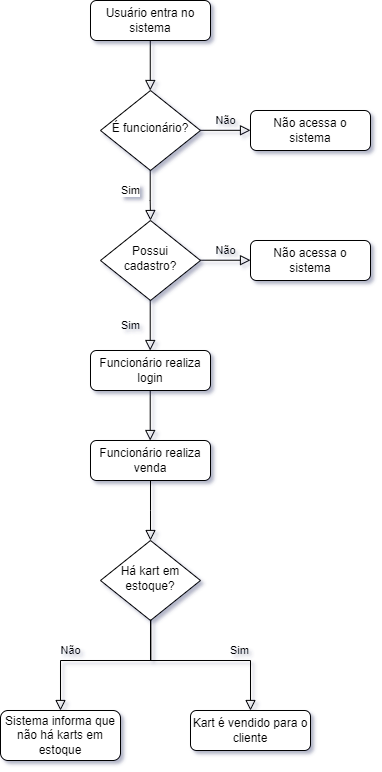

The diagram above was exported from draw.io. Its source (the exported page's mxGraphModel, read from the mxfile embedded in the PNG):
<mxGraphModel dx="1434" dy="731" grid="1" gridSize="10" guides="1" tooltips="1" connect="1" arrows="1" fold="1" page="1" pageScale="1" pageWidth="827" pageHeight="1169" math="0" shadow="1">
  <root>
    <mxCell id="WIyWlLk6GJQsqaUBKTNV-0" />
    <mxCell id="WIyWlLk6GJQsqaUBKTNV-1" parent="WIyWlLk6GJQsqaUBKTNV-0" />
    <mxCell id="WIyWlLk6GJQsqaUBKTNV-3" value="Usuário entra no sistema" style="rounded=1;whiteSpace=wrap;html=1;fontSize=12;glass=0;strokeWidth=1;shadow=0;" parent="WIyWlLk6GJQsqaUBKTNV-1" vertex="1">
      <mxGeometry x="360" y="80" width="120" height="40" as="geometry" />
    </mxCell>
    <mxCell id="NnitKyXcxBDj1R39IP_x-0" value="É funcionário?" style="rhombus;whiteSpace=wrap;html=1;shadow=0;fontFamily=Helvetica;fontSize=12;align=center;strokeWidth=1;spacing=6;spacingTop=-4;" parent="WIyWlLk6GJQsqaUBKTNV-1" vertex="1">
      <mxGeometry x="370" y="170" width="100" height="80" as="geometry" />
    </mxCell>
    <mxCell id="NnitKyXcxBDj1R39IP_x-6" value="" style="rounded=0;html=1;jettySize=auto;orthogonalLoop=1;fontSize=11;endArrow=block;endFill=0;endSize=8;strokeWidth=1;shadow=0;labelBackgroundColor=none;edgeStyle=orthogonalEdgeStyle;" parent="WIyWlLk6GJQsqaUBKTNV-1" edge="1">
      <mxGeometry y="20" relative="1" as="geometry">
        <mxPoint as="offset" />
        <mxPoint x="419.71" y="250" as="sourcePoint" />
        <mxPoint x="420" y="300" as="targetPoint" />
        <Array as="points">
          <mxPoint x="419.71" y="280" />
          <mxPoint x="419.71" y="280" />
        </Array>
      </mxGeometry>
    </mxCell>
    <mxCell id="NnitKyXcxBDj1R39IP_x-9" value="Sim" style="edgeLabel;html=1;align=center;verticalAlign=middle;resizable=0;points=[];" parent="NnitKyXcxBDj1R39IP_x-6" connectable="0" vertex="1">
      <mxGeometry x="-0.4942" y="-1" relative="1" as="geometry">
        <mxPoint x="-19" y="7" as="offset" />
      </mxGeometry>
    </mxCell>
    <mxCell id="NnitKyXcxBDj1R39IP_x-12" value="Não" style="edgeStyle=orthogonalEdgeStyle;rounded=0;html=1;jettySize=auto;orthogonalLoop=1;fontSize=11;endArrow=block;endFill=0;endSize=8;strokeWidth=1;shadow=0;labelBackgroundColor=none;" parent="WIyWlLk6GJQsqaUBKTNV-1" edge="1">
      <mxGeometry y="10" relative="1" as="geometry">
        <mxPoint as="offset" />
        <mxPoint x="470" y="209.8" as="sourcePoint" />
        <mxPoint x="520" y="209.8" as="targetPoint" />
      </mxGeometry>
    </mxCell>
    <mxCell id="NnitKyXcxBDj1R39IP_x-13" value="Não acessa o sistema" style="rounded=1;whiteSpace=wrap;html=1;fontSize=12;glass=0;strokeWidth=1;shadow=0;" parent="WIyWlLk6GJQsqaUBKTNV-1" vertex="1">
      <mxGeometry x="520" y="190" width="120" height="40" as="geometry" />
    </mxCell>
    <mxCell id="NnitKyXcxBDj1R39IP_x-16" value="Possui cadastro?" style="rhombus;whiteSpace=wrap;html=1;shadow=0;fontFamily=Helvetica;fontSize=12;align=center;strokeWidth=1;spacing=6;spacingTop=-4;" parent="WIyWlLk6GJQsqaUBKTNV-1" vertex="1">
      <mxGeometry x="370" y="300" width="100" height="80" as="geometry" />
    </mxCell>
    <mxCell id="NnitKyXcxBDj1R39IP_x-17" value="Não" style="edgeStyle=orthogonalEdgeStyle;rounded=0;html=1;jettySize=auto;orthogonalLoop=1;fontSize=11;endArrow=block;endFill=0;endSize=8;strokeWidth=1;shadow=0;labelBackgroundColor=none;" parent="WIyWlLk6GJQsqaUBKTNV-1" edge="1">
      <mxGeometry y="10" relative="1" as="geometry">
        <mxPoint as="offset" />
        <mxPoint x="470" y="339.71000000000004" as="sourcePoint" />
        <mxPoint x="520" y="339.71000000000004" as="targetPoint" />
      </mxGeometry>
    </mxCell>
    <mxCell id="NnitKyXcxBDj1R39IP_x-18" value="Não acessa o sistema" style="rounded=1;whiteSpace=wrap;html=1;fontSize=12;glass=0;strokeWidth=1;shadow=0;" parent="WIyWlLk6GJQsqaUBKTNV-1" vertex="1">
      <mxGeometry x="520" y="320" width="120" height="40" as="geometry" />
    </mxCell>
    <mxCell id="NnitKyXcxBDj1R39IP_x-19" value="Funcionário realiza login" style="rounded=1;whiteSpace=wrap;html=1;fontSize=12;glass=0;strokeWidth=1;shadow=0;" parent="WIyWlLk6GJQsqaUBKTNV-1" vertex="1">
      <mxGeometry x="360" y="430" width="120" height="40" as="geometry" />
    </mxCell>
    <mxCell id="NnitKyXcxBDj1R39IP_x-20" value="Sim" style="rounded=0;html=1;jettySize=auto;orthogonalLoop=1;fontSize=11;endArrow=block;endFill=0;endSize=8;strokeWidth=1;shadow=0;labelBackgroundColor=none;edgeStyle=orthogonalEdgeStyle;" parent="WIyWlLk6GJQsqaUBKTNV-1" edge="1">
      <mxGeometry y="-20" relative="1" as="geometry">
        <mxPoint as="offset" />
        <mxPoint x="419.71000000000004" y="380" as="sourcePoint" />
        <mxPoint x="419.71000000000004" y="430" as="targetPoint" />
      </mxGeometry>
    </mxCell>
    <mxCell id="NnitKyXcxBDj1R39IP_x-23" value="Há kart em estoque?" style="rhombus;whiteSpace=wrap;html=1;shadow=0;fontFamily=Helvetica;fontSize=12;align=center;strokeWidth=1;spacing=6;spacingTop=-4;" parent="WIyWlLk6GJQsqaUBKTNV-1" vertex="1">
      <mxGeometry x="370" y="620" width="100" height="80" as="geometry" />
    </mxCell>
    <mxCell id="NnitKyXcxBDj1R39IP_x-25" value="Não" style="edgeStyle=orthogonalEdgeStyle;rounded=0;html=1;jettySize=auto;orthogonalLoop=1;fontSize=11;endArrow=block;endFill=0;endSize=8;strokeWidth=1;shadow=0;labelBackgroundColor=none;exitX=0.504;exitY=0.99;exitDx=0;exitDy=0;entryX=0.5;entryY=0;entryDx=0;entryDy=0;exitPerimeter=0;" parent="WIyWlLk6GJQsqaUBKTNV-1" source="NnitKyXcxBDj1R39IP_x-23" target="NnitKyXcxBDj1R39IP_x-26" edge="1">
      <mxGeometry x="0.3378" y="-10" relative="1" as="geometry">
        <mxPoint as="offset" />
        <mxPoint x="310" y="690" as="sourcePoint" />
        <mxPoint x="190" y="740" as="targetPoint" />
        <Array as="points">
          <mxPoint x="420" y="740" />
          <mxPoint x="330" y="740" />
        </Array>
      </mxGeometry>
    </mxCell>
    <mxCell id="NnitKyXcxBDj1R39IP_x-26" value="Sistema informa que não há karts em estoque" style="rounded=1;whiteSpace=wrap;html=1;fontSize=12;glass=0;strokeWidth=1;shadow=0;" parent="WIyWlLk6GJQsqaUBKTNV-1" vertex="1">
      <mxGeometry x="270" y="790" width="120" height="50" as="geometry" />
    </mxCell>
    <mxCell id="NnitKyXcxBDj1R39IP_x-28" value="Sim" style="rounded=0;html=1;jettySize=auto;orthogonalLoop=1;fontSize=11;endArrow=block;endFill=0;endSize=8;strokeWidth=1;shadow=0;labelBackgroundColor=none;edgeStyle=orthogonalEdgeStyle;exitX=0.5;exitY=1;exitDx=0;exitDy=0;entryX=0.5;entryY=0;entryDx=0;entryDy=0;" parent="WIyWlLk6GJQsqaUBKTNV-1" source="NnitKyXcxBDj1R39IP_x-23" target="NnitKyXcxBDj1R39IP_x-29" edge="1">
      <mxGeometry x="0.3528" y="10" relative="1" as="geometry">
        <mxPoint as="offset" />
        <mxPoint x="310" y="692" as="sourcePoint" />
        <mxPoint x="420" y="740" as="targetPoint" />
        <Array as="points">
          <mxPoint x="420" y="740" />
          <mxPoint x="520" y="740" />
        </Array>
      </mxGeometry>
    </mxCell>
    <mxCell id="NnitKyXcxBDj1R39IP_x-29" value="Kart é vendido para o cliente" style="rounded=1;whiteSpace=wrap;html=1;fontSize=12;glass=0;strokeWidth=1;shadow=0;" parent="WIyWlLk6GJQsqaUBKTNV-1" vertex="1">
      <mxGeometry x="460" y="790" width="120" height="40" as="geometry" />
    </mxCell>
    <mxCell id="NnitKyXcxBDj1R39IP_x-30" value="Funcionário realiza venda" style="rounded=1;whiteSpace=wrap;html=1;fontSize=12;glass=0;strokeWidth=1;shadow=0;" parent="WIyWlLk6GJQsqaUBKTNV-1" vertex="1">
      <mxGeometry x="360" y="520" width="120" height="40" as="geometry" />
    </mxCell>
    <mxCell id="NnitKyXcxBDj1R39IP_x-31" value="" style="rounded=0;html=1;jettySize=auto;orthogonalLoop=1;fontSize=11;endArrow=block;endFill=0;endSize=8;strokeWidth=1;shadow=0;labelBackgroundColor=none;edgeStyle=orthogonalEdgeStyle;" parent="WIyWlLk6GJQsqaUBKTNV-1" edge="1">
      <mxGeometry y="-20" relative="1" as="geometry">
        <mxPoint as="offset" />
        <mxPoint x="419.71000000000004" y="470" as="sourcePoint" />
        <mxPoint x="419.71000000000004" y="520" as="targetPoint" />
      </mxGeometry>
    </mxCell>
    <mxCell id="NnitKyXcxBDj1R39IP_x-33" value="" style="rounded=0;html=1;jettySize=auto;orthogonalLoop=1;fontSize=11;endArrow=block;endFill=0;endSize=8;strokeWidth=1;shadow=0;labelBackgroundColor=none;edgeStyle=orthogonalEdgeStyle;exitX=0.5;exitY=1;exitDx=0;exitDy=0;" parent="WIyWlLk6GJQsqaUBKTNV-1" source="NnitKyXcxBDj1R39IP_x-30" edge="1">
      <mxGeometry y="-20" relative="1" as="geometry">
        <mxPoint as="offset" />
        <mxPoint x="420" y="550" as="sourcePoint" />
        <mxPoint x="420" y="620" as="targetPoint" />
        <Array as="points" />
      </mxGeometry>
    </mxCell>
    <mxCell id="JsILPlX_SMSTs5gQWv0S-2" value="" style="rounded=0;html=1;jettySize=auto;orthogonalLoop=1;fontSize=11;endArrow=block;endFill=0;endSize=8;strokeWidth=1;shadow=0;labelBackgroundColor=none;edgeStyle=orthogonalEdgeStyle;" parent="WIyWlLk6GJQsqaUBKTNV-1" edge="1">
      <mxGeometry y="-20" relative="1" as="geometry">
        <mxPoint as="offset" />
        <mxPoint x="419.76" y="120" as="sourcePoint" />
        <mxPoint x="419.76" y="170" as="targetPoint" />
      </mxGeometry>
    </mxCell>
  </root>
</mxGraphModel>